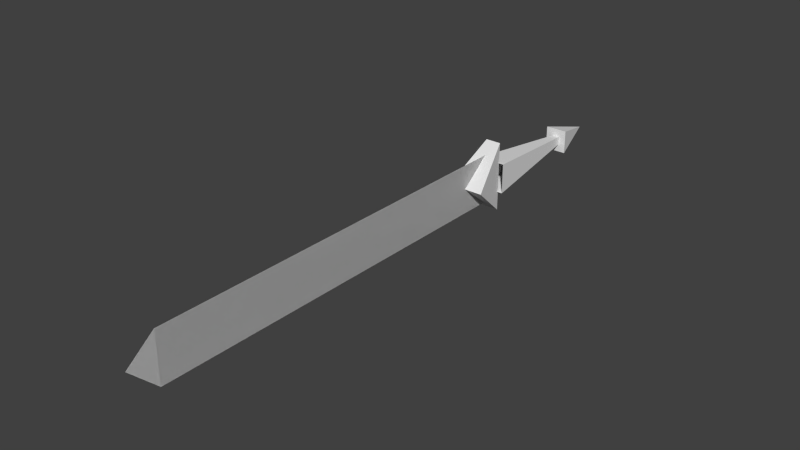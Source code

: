 # Source: gladius.blend  (saved by Blender 2.69.0; exported with 4.5.12 LTS)
import bpy
from mathutils import Matrix  # noqa: F401  (used for matrix-valued properties, if any)

bpy.ops.wm.read_factory_settings(use_empty=True)
scene = bpy.context.scene
scene.name = 'Scene'

# ---- collections
col_collection_1 = bpy.data.collections.new('Collection 1'); scene.collection.children.link(col_collection_1)

# ---- world
world_world = bpy.data.worlds.new('World'); scene.world = world_world
world_world.color = (0.05088, 0.05088, 0.05088)
world_world.use_sun_shadow = False
world_world.sun_shadow_jitter_overblur = 0.0
world_world.cycles.sampling_method = 'MANUAL'
world_world.cycles.sample_map_resolution = 256

# ---- meshes
me_mesh_it57_dmspritedef = bpy.data.meshes.new('MESH_IT57_DMSPRITEDEF')
me_mesh_it57_dmspritedef.from_pydata([(-0.002287, 0.09999, 0.1877), (-0.002287, -0.1035, 0.1877), (-0.002409, 0.09999, 1.8), (-0.002409, -0.1034, 1.8), (-0.003019, 0.009409, 1.914), (-0.002409, 0.09999, 1.8), (-0.002409, -0.1034, 1.8), (-0.05832, 0.06043, 0.148), (-0.00302, -0.000845, -0.4919), (-0.05832, -0.06213, 0.148), (0.0524, 0.06043, 0.148), (0.0524, -0.06213, 0.148), (-0.05832, -0.06213, 0.148), (0.0524, 0.06043, 0.148), (0.02835, -0.1434, 0.1401), (0.02835, 0.1411, 0.1401), (0.07108, -0.000845, 0.3161), (-0.03439, -0.1434, 0.1401), (-0.03439, 0.1411, 0.1401), (-0.07699, -0.000845, 0.3161), (-0.00302, -0.000845, -0.5087), (0.0419, 0.0475, -0.3182), (-0.04794, 0.0475, -0.3182), (0.0419, -0.04919, -0.3182), (-0.04794, -0.04919, -0.3182)], [], [(2, 3, 1), (2, 1, 0), (1, 3, 2), (1, 2, 0), (6, 5, 4), (6, 4, 5), (9, 8, 11), (8, 7, 10), (7, 8, 12), (8, 13, 11), (22, 21, 20), (24, 22, 20), (23, 21, 22), (23, 22, 24), (20, 21, 23), (20, 23, 24), (16, 15, 18), (16, 18, 19), (15, 14, 17), (15, 17, 18), (14, 16, 19), (14, 19, 17), (16, 14, 15), (18, 17, 19)])
_uv = me_mesh_it57_dmspritedef.uv_layers.new(name='UVMap')
_uv.uv.foreach_set('vector', [1.0, 0.9414, 0.0, 0.9414, 0.0, 0.0, 1.0, 0.9414, 0.0, 0.0, 1.0, 0.0, 0.0, 0.0, 0.0, 0.9414, 1.0, 0.9414, 0.0, 0.0, 1.0, 0.9414, 1.0, 0.0, 0.0, 0.582, 1.0, 0.582, 0.5547, 1.0, 0.0, 0.582, 0.5547, 1.0, 1.0, 0.582, 1.5, 1.5, 0.5, -0.5, -0.5, 1.5, 0.5, -0.5, 1.5, 1.5, -0.5, 1.5, 1.5, 1.5, 0.5, -0.5, -0.5, 1.5, 0.5, -0.5, 1.5, 1.5, -0.5, 1.5, 1.0, 1.0, 1.0, 1.0, 1.0, 1.0, 1.0, 1.0, 1.0, 1.0, 1.0, 1.0, 1.0, 1.0, 1.0, 1.0, 1.0, 1.0, 1.0, 1.0, 1.0, 1.0, 1.0, 1.0, 1.0, 1.0, 1.0, 1.0, 1.0, 1.0, 1.0, 1.0, 1.0, 1.0, 1.0, 1.0, 1.0, 1.0, 1.0, 1.0, 1.0, 1.0, 1.0, 1.0, 1.0, 1.0, 1.0, 1.0, 1.0, 1.0, 1.0, 1.0, 1.0, 1.0, 1.0, 1.0, 1.0, 1.0, 1.0, 1.0, 1.0, 1.0, 1.0, 1.0, 1.0, 1.0, 1.0, 1.0, 1.0, 1.0, 1.0, 1.0, 1.0, 1.0, 1.0, 1.0, 1.0, 1.0, 1.0, 1.0, 1.0, 1.0, 1.0, 1.0])
me_mesh_it57_dmspritedef.use_remesh_preserve_volume = False
me_mesh_it57_dmspritedef.use_remesh_preserve_attributes = False
me_mesh_it57_dmspritedef.use_mirror_vertex_groups = False
me_mesh_it57_dmspritedef.update()

# ---- objects
ob_mesh_it57_dmspritedef = bpy.data.objects.new('MESH_IT57_DMSPRITEDEF', me_mesh_it57_dmspritedef)

# ---- transforms, parenting, visibility, modifiers, constraints
ob_mesh_it57_dmspritedef.location = (0.0, 0.0, 0.0)
ob_mesh_it57_dmspritedef.rotation_euler = (1.571, -0.0, 0.0)
ob_mesh_it57_dmspritedef.lineart.crease_threshold = 0.0

# ---- collection membership
col_collection_1.objects.link(ob_mesh_it57_dmspritedef)

# ---- scene / render settings (as saved in the file)
scene.frame_start = 1; scene.frame_end = 250; scene.frame_set(29)
scene.render.engine = 'BLENDER_EEVEE_NEXT'
scene.render.image_settings.color_mode = 'RGB'
scene.render.image_settings.compression = 90
scene.render.resolution_percentage = 50
scene.render.dither_intensity = 0.0
scene.cycles.use_denoising = False
scene.cycles.samples = 10
scene.cycles.sampling_pattern = 'TABULATED_SOBOL'
scene.cycles.light_sampling_threshold = 0.0
scene.cycles.use_adaptive_sampling = False
scene.cycles.use_light_tree = False
scene.cycles.blur_glossy = 0.0
scene.cycles.volume_bounces = 1
scene.cycles.pixel_filter_type = 'GAUSSIAN'
scene.cycles.sample_clamp_indirect = 0.0
scene.view_settings.view_transform = 'Standard'
bpy.context.view_layer.update()

# ---- added for rendering (the .blend has no active camera and no usable light): camera, sun
cam_auto = bpy.data.cameras.new('AutoCamera')
cam_auto.lens = 50.0
cam_auto.sensor_width = 36.0
cam_auto.clip_end = 1000.0
ob_auto_camera = bpy.data.objects.new('AutoCamera', cam_auto)
scene.collection.objects.link(ob_auto_camera)
ob_auto_camera.location = (2.25795, -3.41561, 1.80757)
ob_auto_camera.rotation_euler = (1.09748, -7.21219e-08, 0.694738)
scene.camera = ob_auto_camera
light_auto_sun = bpy.data.lights.new('AutoSun', 'SUN')
light_auto_sun.energy = 3.0
light_auto_sun.angle = 0.0523599
ob_auto_sun = bpy.data.objects.new('AutoSun', light_auto_sun)
scene.collection.objects.link(ob_auto_sun)
ob_auto_sun.rotation_euler = (0.872665, 0.174533, 0.523599)
bpy.context.view_layer.update()
